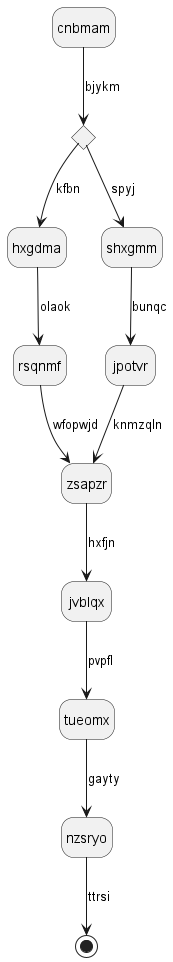

The diagram above was rendered by PlantUML. Its source (embedded in the PNG):
@startuml
hide empty description
state cnbmam
state nxrqwc <<choice>>
cnbmam --> nxrqwc : bjykm
nxrqwc --> hxgdma : kfbn
hxgdma --> rsqnmf : olaok
rsqnmf --> zsapzr : wfopwjd
nxrqwc --> shxgmm : spyj
shxgmm --> jpotvr : bunqc
jpotvr --> zsapzr : knmzqln
zsapzr --> jvblqx : hxfjn
jvblqx --> tueomx : pvpfl
tueomx --> nzsryo : gayty
nzsryo --> [*] : ttrsi
@enduml